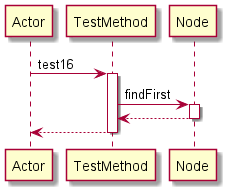

The diagram above was rendered by PlantUML. Its source (embedded in the PNG):
@startuml 
participant Actor 
Actor -> TestMethod: test16
activate TestMethod
TestMethod -> Node: findFirst
activate Node
Node-->TestMethod
deactivate Node
return 
@enduml